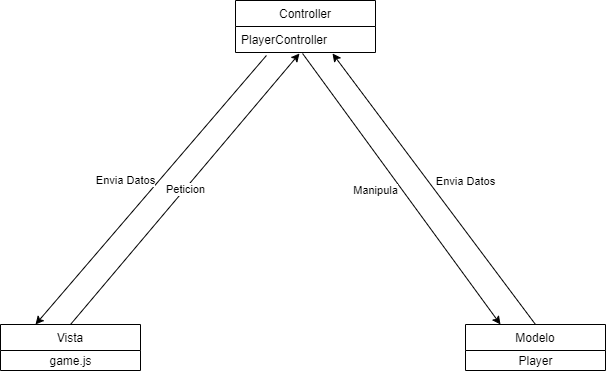

The diagram above was exported from draw.io. Its source (the exported page's mxGraphModel, read from the mxfile embedded in the PNG):
<mxGraphModel dx="1422" dy="832" grid="1" gridSize="10" guides="1" tooltips="1" connect="1" arrows="1" fold="1" page="1" pageScale="1" pageWidth="827" pageHeight="1169" math="0" shadow="0">
  <root>
    <mxCell id="WIyWlLk6GJQsqaUBKTNV-0" />
    <mxCell id="WIyWlLk6GJQsqaUBKTNV-1" parent="WIyWlLk6GJQsqaUBKTNV-0" />
    <mxCell id="M1BJLt8OqUJIYowBJ7F--11" value="Controller" style="swimlane;fontStyle=0;childLayout=stackLayout;horizontal=1;startSize=26;fillColor=none;horizontalStack=0;resizeParent=1;resizeParentMax=0;resizeLast=0;collapsible=1;marginBottom=0;" vertex="1" parent="WIyWlLk6GJQsqaUBKTNV-1">
      <mxGeometry x="350" y="50" width="140" height="52" as="geometry" />
    </mxCell>
    <mxCell id="M1BJLt8OqUJIYowBJ7F--13" value="PlayerController" style="text;strokeColor=none;fillColor=none;align=left;verticalAlign=top;spacingLeft=4;spacingRight=4;overflow=hidden;rotatable=0;points=[[0,0.5],[1,0.5]];portConstraint=eastwest;" vertex="1" parent="M1BJLt8OqUJIYowBJ7F--11">
      <mxGeometry y="26" width="140" height="26" as="geometry" />
    </mxCell>
    <mxCell id="M1BJLt8OqUJIYowBJ7F--15" value="Modelo" style="swimlane;fontStyle=0;childLayout=stackLayout;horizontal=1;startSize=26;fillColor=none;horizontalStack=0;resizeParent=1;resizeParentMax=0;resizeLast=0;collapsible=1;marginBottom=0;" vertex="1" parent="WIyWlLk6GJQsqaUBKTNV-1">
      <mxGeometry x="580" y="374" width="140" height="46" as="geometry" />
    </mxCell>
    <mxCell id="M1BJLt8OqUJIYowBJ7F--23" value="Player" style="text;html=1;align=center;verticalAlign=middle;resizable=0;points=[];autosize=1;" vertex="1" parent="M1BJLt8OqUJIYowBJ7F--15">
      <mxGeometry y="26" width="140" height="20" as="geometry" />
    </mxCell>
    <mxCell id="M1BJLt8OqUJIYowBJ7F--19" value="Vista" style="swimlane;fontStyle=0;childLayout=stackLayout;horizontal=1;startSize=26;fillColor=none;horizontalStack=0;resizeParent=1;resizeParentMax=0;resizeLast=0;collapsible=1;marginBottom=0;" vertex="1" parent="WIyWlLk6GJQsqaUBKTNV-1">
      <mxGeometry x="115" y="374" width="140" height="46" as="geometry" />
    </mxCell>
    <mxCell id="M1BJLt8OqUJIYowBJ7F--24" value="game.js" style="text;html=1;align=center;verticalAlign=middle;resizable=0;points=[];autosize=1;" vertex="1" parent="M1BJLt8OqUJIYowBJ7F--19">
      <mxGeometry y="26" width="140" height="20" as="geometry" />
    </mxCell>
    <mxCell id="M1BJLt8OqUJIYowBJ7F--25" value="" style="endArrow=classic;html=1;exitX=0.5;exitY=0;exitDx=0;exitDy=0;entryX=0.457;entryY=1.038;entryDx=0;entryDy=0;entryPerimeter=0;" edge="1" parent="WIyWlLk6GJQsqaUBKTNV-1" source="M1BJLt8OqUJIYowBJ7F--19" target="M1BJLt8OqUJIYowBJ7F--13">
      <mxGeometry relative="1" as="geometry">
        <mxPoint x="220" y="260" as="sourcePoint" />
        <mxPoint x="180" y="170" as="targetPoint" />
      </mxGeometry>
    </mxCell>
    <mxCell id="M1BJLt8OqUJIYowBJ7F--26" value="Peticion" style="edgeLabel;resizable=0;html=1;align=center;verticalAlign=middle;" connectable="0" vertex="1" parent="M1BJLt8OqUJIYowBJ7F--25">
      <mxGeometry relative="1" as="geometry" />
    </mxCell>
    <mxCell id="M1BJLt8OqUJIYowBJ7F--28" value="" style="endArrow=classic;html=1;exitX=0.479;exitY=1.038;exitDx=0;exitDy=0;exitPerimeter=0;entryX=0.25;entryY=0;entryDx=0;entryDy=0;" edge="1" parent="WIyWlLk6GJQsqaUBKTNV-1" source="M1BJLt8OqUJIYowBJ7F--13" target="M1BJLt8OqUJIYowBJ7F--15">
      <mxGeometry relative="1" as="geometry">
        <mxPoint x="480" y="230" as="sourcePoint" />
        <mxPoint x="580" y="230" as="targetPoint" />
      </mxGeometry>
    </mxCell>
    <mxCell id="M1BJLt8OqUJIYowBJ7F--29" value="Manipula" style="edgeLabel;resizable=0;html=1;align=center;verticalAlign=middle;" connectable="0" vertex="1" parent="M1BJLt8OqUJIYowBJ7F--28">
      <mxGeometry relative="1" as="geometry">
        <mxPoint x="-26.15" y="1.34" as="offset" />
      </mxGeometry>
    </mxCell>
    <mxCell id="M1BJLt8OqUJIYowBJ7F--35" value="" style="endArrow=classic;html=1;entryX=0.693;entryY=1.038;entryDx=0;entryDy=0;entryPerimeter=0;exitX=0.5;exitY=0;exitDx=0;exitDy=0;" edge="1" parent="WIyWlLk6GJQsqaUBKTNV-1" source="M1BJLt8OqUJIYowBJ7F--15" target="M1BJLt8OqUJIYowBJ7F--13">
      <mxGeometry relative="1" as="geometry">
        <mxPoint x="570" y="220" as="sourcePoint" />
        <mxPoint x="670" y="220" as="targetPoint" />
      </mxGeometry>
    </mxCell>
    <mxCell id="M1BJLt8OqUJIYowBJ7F--36" value="Envia Datos&lt;br&gt;" style="edgeLabel;resizable=0;html=1;align=center;verticalAlign=middle;" connectable="0" vertex="1" parent="M1BJLt8OqUJIYowBJ7F--35">
      <mxGeometry relative="1" as="geometry">
        <mxPoint x="31.31" y="-8.73" as="offset" />
      </mxGeometry>
    </mxCell>
    <mxCell id="M1BJLt8OqUJIYowBJ7F--37" value="" style="endArrow=classic;html=1;entryX=0.25;entryY=0;entryDx=0;entryDy=0;exitX=0.221;exitY=1.115;exitDx=0;exitDy=0;exitPerimeter=0;" edge="1" parent="WIyWlLk6GJQsqaUBKTNV-1" source="M1BJLt8OqUJIYowBJ7F--13" target="M1BJLt8OqUJIYowBJ7F--19">
      <mxGeometry relative="1" as="geometry">
        <mxPoint x="660" y="384" as="sourcePoint" />
        <mxPoint x="457.02" y="112.98800000000006" as="targetPoint" />
      </mxGeometry>
    </mxCell>
    <mxCell id="M1BJLt8OqUJIYowBJ7F--38" value="Envia Datos&lt;br&gt;" style="edgeLabel;resizable=0;html=1;align=center;verticalAlign=middle;" connectable="0" vertex="1" parent="M1BJLt8OqUJIYowBJ7F--37">
      <mxGeometry relative="1" as="geometry">
        <mxPoint x="-25.650000000000002" y="-9.290000000000001" as="offset" />
      </mxGeometry>
    </mxCell>
  </root>
</mxGraphModel>